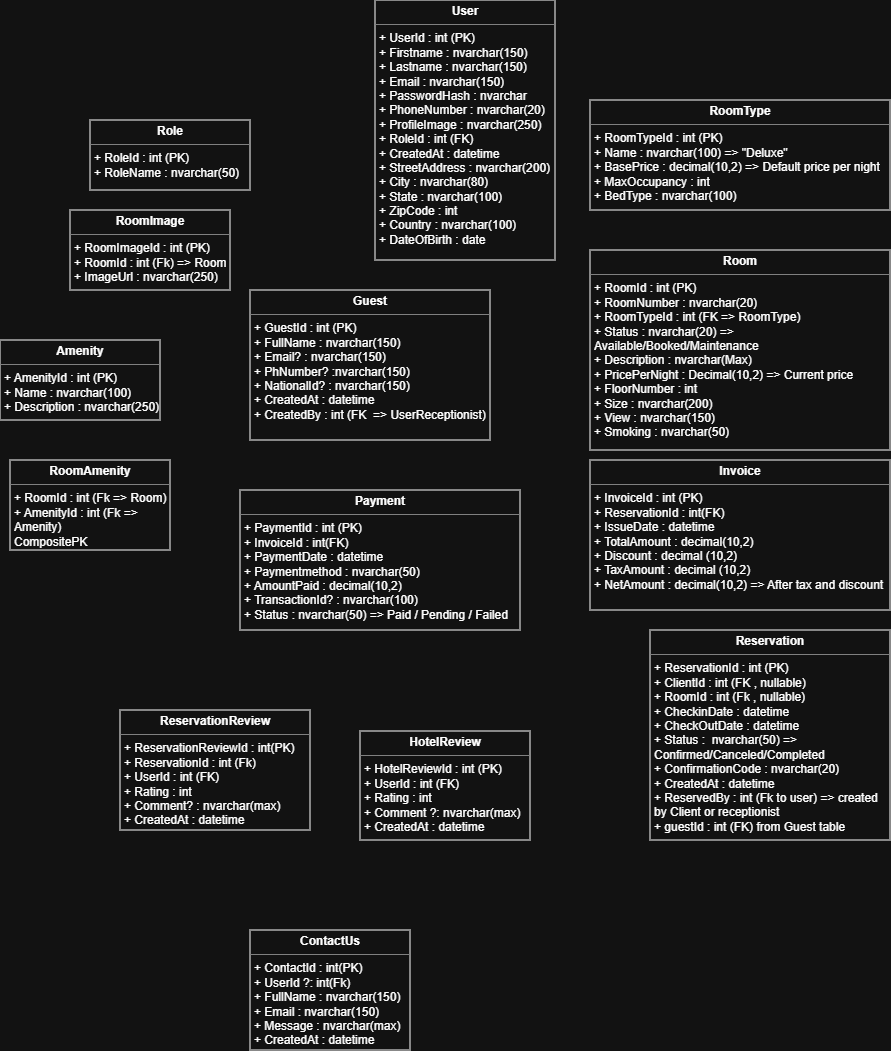

The diagram above was exported from draw.io. Its source (the exported page's mxGraphModel, read from the mxfile embedded in the PNG):
<mxGraphModel dx="1371" dy="1398" grid="1" gridSize="10" guides="1" tooltips="1" connect="1" arrows="1" fold="1" page="1" pageScale="1" pageWidth="850" pageHeight="1100" math="0" shadow="0">
  <root>
    <mxCell id="0" />
    <mxCell id="1" parent="0" />
    <mxCell id="FydrbSVnF7hIb4_RFvlx-1" value="&lt;p style=&quot;margin:0px;margin-top:4px;text-align:center;&quot;&gt;&lt;b&gt;User&lt;/b&gt;&lt;/p&gt;&lt;hr size=&quot;1&quot; style=&quot;border-style:solid;&quot;&gt;&lt;p style=&quot;margin:0px;margin-left:4px;&quot;&gt;+ UserId : int (PK)&lt;/p&gt;&lt;p style=&quot;margin:0px;margin-left:4px;&quot;&gt;+ Firstname : nvarchar(150)&lt;/p&gt;&lt;p style=&quot;margin:0px;margin-left:4px;&quot;&gt;+ Lastname : nvarchar(150)&lt;/p&gt;&lt;p style=&quot;margin:0px;margin-left:4px;&quot;&gt;+ Email : nvarchar(150)&lt;/p&gt;&lt;p style=&quot;margin:0px;margin-left:4px;&quot;&gt;+ PasswordHash :&amp;nbsp;&lt;span style=&quot;background-color: transparent; color: light-dark(rgb(0, 0, 0), rgb(255, 255, 255));&quot;&gt;nvarchar&lt;/span&gt;&lt;/p&gt;&lt;p style=&quot;margin:0px;margin-left:4px;&quot;&gt;&lt;span style=&quot;background-color: transparent; color: light-dark(rgb(0, 0, 0), rgb(255, 255, 255));&quot;&gt;+ PhoneNumber : nvarchar(20)&lt;/span&gt;&lt;/p&gt;&lt;p style=&quot;margin:0px;margin-left:4px;&quot;&gt;&lt;span style=&quot;background-color: transparent; color: light-dark(rgb(0, 0, 0), rgb(255, 255, 255));&quot;&gt;+ ProfileImage : nvarchar(250)&lt;/span&gt;&lt;/p&gt;&lt;p style=&quot;margin:0px;margin-left:4px;&quot;&gt;&lt;span style=&quot;background-color: transparent; color: light-dark(rgb(0, 0, 0), rgb(255, 255, 255));&quot;&gt;+ RoleId : int (FK)&lt;/span&gt;&lt;/p&gt;&lt;p style=&quot;margin:0px;margin-left:4px;&quot;&gt;&lt;span style=&quot;background-color: transparent; color: light-dark(rgb(0, 0, 0), rgb(255, 255, 255));&quot;&gt;+ CreatedAt : datetime&lt;/span&gt;&lt;/p&gt;&lt;p style=&quot;margin:0px;margin-left:4px;&quot;&gt;&lt;span style=&quot;background-color: transparent; color: light-dark(rgb(0, 0, 0), rgb(255, 255, 255));&quot;&gt;+ StreetAddress : nvarchar(200)&lt;/span&gt;&lt;/p&gt;&lt;p style=&quot;margin:0px;margin-left:4px;&quot;&gt;&lt;span style=&quot;background-color: transparent; color: light-dark(rgb(0, 0, 0), rgb(255, 255, 255));&quot;&gt;+ City : nvarchar(80)&lt;/span&gt;&lt;/p&gt;&lt;p style=&quot;margin:0px;margin-left:4px;&quot;&gt;&lt;span style=&quot;background-color: transparent; color: light-dark(rgb(0, 0, 0), rgb(255, 255, 255));&quot;&gt;+ State : nvarchar(100)&lt;/span&gt;&lt;/p&gt;&lt;p style=&quot;margin:0px;margin-left:4px;&quot;&gt;&lt;span style=&quot;background-color: transparent; color: light-dark(rgb(0, 0, 0), rgb(255, 255, 255));&quot;&gt;+ ZipCode : int&lt;/span&gt;&lt;/p&gt;&lt;p style=&quot;margin:0px;margin-left:4px;&quot;&gt;&lt;span style=&quot;background-color: transparent; color: light-dark(rgb(0, 0, 0), rgb(255, 255, 255));&quot;&gt;+ Country : nvarchar(100)&lt;/span&gt;&lt;/p&gt;&lt;p style=&quot;margin:0px;margin-left:4px;&quot;&gt;&lt;span style=&quot;background-color: transparent; color: light-dark(rgb(0, 0, 0), rgb(255, 255, 255));&quot;&gt;+ DateOfBirth : date&lt;/span&gt;&lt;/p&gt;" style="verticalAlign=top;align=left;overflow=fill;html=1;whiteSpace=wrap;" parent="1" vertex="1">
      <mxGeometry x="215" y="-80" width="180" height="260" as="geometry" />
    </mxCell>
    <mxCell id="FydrbSVnF7hIb4_RFvlx-3" value="&lt;p style=&quot;margin:0px;margin-top:4px;text-align:center;&quot;&gt;&lt;b&gt;Role&lt;/b&gt;&lt;/p&gt;&lt;hr size=&quot;1&quot; style=&quot;border-style:solid;&quot;&gt;&lt;p style=&quot;margin:0px;margin-left:4px;&quot;&gt;+ RoleId : int (PK)&lt;/p&gt;&lt;p style=&quot;margin:0px;margin-left:4px;&quot;&gt;+ RoleName : nvarchar(50)&lt;/p&gt;&lt;p style=&quot;margin:0px;margin-left:4px;&quot;&gt;&lt;br&gt;&lt;/p&gt;" style="verticalAlign=top;align=left;overflow=fill;html=1;whiteSpace=wrap;" parent="1" vertex="1">
      <mxGeometry x="-70" y="40" width="160" height="70" as="geometry" />
    </mxCell>
    <mxCell id="FydrbSVnF7hIb4_RFvlx-4" value="&lt;p style=&quot;margin:0px;margin-top:4px;text-align:center;&quot;&gt;&lt;b&gt;Guest&lt;/b&gt;&lt;/p&gt;&lt;hr size=&quot;1&quot; style=&quot;border-style:solid;&quot;&gt;&lt;p style=&quot;margin:0px;margin-left:4px;&quot;&gt;+ GuestId : int (PK)&lt;/p&gt;&lt;p style=&quot;margin:0px;margin-left:4px;&quot;&gt;+ FullName : nvarchar(150)&lt;/p&gt;&lt;p style=&quot;margin:0px;margin-left:4px;&quot;&gt;+ Email? :&amp;nbsp;&lt;span style=&quot;background-color: transparent; color: light-dark(rgb(0, 0, 0), rgb(255, 255, 255));&quot;&gt;nvarchar(150)&lt;/span&gt;&lt;/p&gt;&lt;p style=&quot;margin:0px;margin-left:4px;&quot;&gt;&lt;span style=&quot;background-color: transparent; color: light-dark(rgb(0, 0, 0), rgb(255, 255, 255));&quot;&gt;+ PhNumber? :&lt;/span&gt;&lt;span style=&quot;background-color: transparent; color: light-dark(rgb(0, 0, 0), rgb(255, 255, 255));&quot;&gt;nvarchar(150)&lt;/span&gt;&lt;/p&gt;&lt;p style=&quot;margin:0px;margin-left:4px;&quot;&gt;+ NationalId? :&amp;nbsp;&lt;span style=&quot;background-color: transparent; color: light-dark(rgb(0, 0, 0), rgb(255, 255, 255));&quot;&gt;nvarchar(150)&lt;/span&gt;&lt;/p&gt;&lt;p style=&quot;margin:0px;margin-left:4px;&quot;&gt;&lt;span style=&quot;background-color: transparent; color: light-dark(rgb(0, 0, 0), rgb(255, 255, 255));&quot;&gt;+ CreatedAt : datetime&lt;/span&gt;&lt;/p&gt;&lt;p style=&quot;margin:0px;margin-left:4px;&quot;&gt;&lt;span style=&quot;background-color: transparent; color: light-dark(rgb(0, 0, 0), rgb(255, 255, 255));&quot;&gt;+ CreatedBy : int (FK&amp;nbsp; =&amp;gt; UserReceptionist)&lt;/span&gt;&lt;/p&gt;&lt;p style=&quot;margin:0px;margin-left:4px;&quot;&gt;&lt;span style=&quot;background-color: transparent; color: light-dark(rgb(0, 0, 0), rgb(255, 255, 255));&quot;&gt;&lt;br&gt;&lt;/span&gt;&lt;/p&gt;" style="verticalAlign=top;align=left;overflow=fill;html=1;whiteSpace=wrap;" parent="1" vertex="1">
      <mxGeometry x="90" y="210" width="240" height="150" as="geometry" />
    </mxCell>
    <mxCell id="FydrbSVnF7hIb4_RFvlx-5" value="&lt;p style=&quot;margin:0px;margin-top:4px;text-align:center;&quot;&gt;&lt;b&gt;RoomType&lt;/b&gt;&lt;/p&gt;&lt;hr size=&quot;1&quot; style=&quot;border-style:solid;&quot;&gt;&lt;p style=&quot;margin:0px;margin-left:4px;&quot;&gt;+ RoomTypeId : int (PK)&lt;/p&gt;&lt;p style=&quot;margin:0px;margin-left:4px;&quot;&gt;+ Name :&amp;nbsp;&lt;span style=&quot;background-color: transparent; color: light-dark(rgb(0, 0, 0), rgb(255, 255, 255));&quot;&gt;nvarchar(100) =&amp;gt; &quot;Deluxe&quot;&lt;/span&gt;&lt;/p&gt;&lt;p style=&quot;margin:0px;margin-left:4px;&quot;&gt;&lt;span style=&quot;background-color: transparent; color: light-dark(rgb(0, 0, 0), rgb(255, 255, 255));&quot;&gt;+ BasePrice : decimal(10,2) =&amp;gt; Default price per night&lt;/span&gt;&lt;/p&gt;&lt;p style=&quot;margin:0px;margin-left:4px;&quot;&gt;&lt;span style=&quot;background-color: transparent; color: light-dark(rgb(0, 0, 0), rgb(255, 255, 255));&quot;&gt;+ MaxOccupancy : int&lt;/span&gt;&lt;/p&gt;&lt;p style=&quot;margin:0px;margin-left:4px;&quot;&gt;&lt;span style=&quot;background-color: transparent; color: light-dark(rgb(0, 0, 0), rgb(255, 255, 255));&quot;&gt;+ BedType : nvarchar(100)&lt;/span&gt;&lt;/p&gt;" style="verticalAlign=top;align=left;overflow=fill;html=1;whiteSpace=wrap;" parent="1" vertex="1">
      <mxGeometry x="430" y="20" width="300" height="110" as="geometry" />
    </mxCell>
    <mxCell id="FydrbSVnF7hIb4_RFvlx-6" value="&lt;p style=&quot;margin:0px;margin-top:4px;text-align:center;&quot;&gt;&lt;b&gt;Room&lt;/b&gt;&lt;/p&gt;&lt;hr size=&quot;1&quot; style=&quot;border-style:solid;&quot;&gt;&lt;p style=&quot;margin:0px;margin-left:4px;&quot;&gt;+ RoomId : int (PK)&lt;/p&gt;&lt;p style=&quot;margin:0px;margin-left:4px;&quot;&gt;+ RoomNumber :&amp;nbsp;&lt;span style=&quot;background-color: transparent; color: light-dark(rgb(0, 0, 0), rgb(255, 255, 255));&quot;&gt;nvarchar(20)&lt;/span&gt;&lt;/p&gt;&lt;p style=&quot;margin:0px;margin-left:4px;&quot;&gt;&lt;span style=&quot;background-color: transparent; color: light-dark(rgb(0, 0, 0), rgb(255, 255, 255));&quot;&gt;+ RoomTypeId : int (FK =&amp;gt; RoomType)&lt;/span&gt;&lt;/p&gt;&lt;p style=&quot;margin:0px;margin-left:4px;&quot;&gt;&lt;span style=&quot;background-color: transparent; color: light-dark(rgb(0, 0, 0), rgb(255, 255, 255));&quot;&gt;+ Status : nvarchar(20) =&amp;gt; Available/Booked/Maintenance&lt;/span&gt;&lt;/p&gt;&lt;p style=&quot;margin:0px;margin-left:4px;&quot;&gt;&lt;span style=&quot;background-color: transparent; color: light-dark(rgb(0, 0, 0), rgb(255, 255, 255));&quot;&gt;+ Description :&amp;nbsp;&lt;/span&gt;&lt;span style=&quot;background-color: transparent; color: light-dark(rgb(0, 0, 0), rgb(255, 255, 255));&quot;&gt;nvarchar(Max)&lt;/span&gt;&lt;/p&gt;&lt;p style=&quot;margin:0px;margin-left:4px;&quot;&gt;&lt;span style=&quot;background-color: transparent; color: light-dark(rgb(0, 0, 0), rgb(255, 255, 255));&quot;&gt;+ PricePerNight : Decimal(10,2) =&amp;gt; Current price&lt;/span&gt;&lt;/p&gt;&lt;p style=&quot;margin:0px;margin-left:4px;&quot;&gt;&lt;span style=&quot;background-color: transparent; color: light-dark(rgb(0, 0, 0), rgb(255, 255, 255));&quot;&gt;+ FloorNumber : int&amp;nbsp;&lt;/span&gt;&lt;/p&gt;&lt;p style=&quot;margin:0px;margin-left:4px;&quot;&gt;&lt;span style=&quot;background-color: transparent; color: light-dark(rgb(0, 0, 0), rgb(255, 255, 255));&quot;&gt;+ Size : nvarchar(200)&lt;/span&gt;&lt;/p&gt;&lt;p style=&quot;margin:0px;margin-left:4px;&quot;&gt;&lt;span style=&quot;background-color: transparent; color: light-dark(rgb(0, 0, 0), rgb(255, 255, 255));&quot;&gt;+ View : nvarchar(150)&lt;/span&gt;&lt;/p&gt;&lt;p style=&quot;margin:0px;margin-left:4px;&quot;&gt;&lt;span style=&quot;background-color: transparent; color: light-dark(rgb(0, 0, 0), rgb(255, 255, 255));&quot;&gt;+ Smoking : nvarchar(50)&lt;/span&gt;&lt;/p&gt;" style="verticalAlign=top;align=left;overflow=fill;html=1;whiteSpace=wrap;" parent="1" vertex="1">
      <mxGeometry x="430" y="170" width="300" height="200" as="geometry" />
    </mxCell>
    <mxCell id="FydrbSVnF7hIb4_RFvlx-7" value="&lt;p style=&quot;margin:0px;margin-top:4px;text-align:center;&quot;&gt;&lt;b&gt;RoomImage&lt;/b&gt;&lt;/p&gt;&lt;hr size=&quot;1&quot; style=&quot;border-style:solid;&quot;&gt;&lt;p style=&quot;margin:0px;margin-left:4px;&quot;&gt;+ RoomImageId : int (PK)&lt;/p&gt;&lt;p style=&quot;margin:0px;margin-left:4px;&quot;&gt;+ RoomId : int (Fk) =&amp;gt; Room&lt;/p&gt;&lt;p style=&quot;margin:0px;margin-left:4px;&quot;&gt;+ ImageUrl : nvarchar(250)&lt;/p&gt;&lt;p style=&quot;margin:0px;margin-left:4px;&quot;&gt;&lt;br&gt;&lt;/p&gt;" style="verticalAlign=top;align=left;overflow=fill;html=1;whiteSpace=wrap;" parent="1" vertex="1">
      <mxGeometry x="-90" y="130" width="160" height="80" as="geometry" />
    </mxCell>
    <mxCell id="FydrbSVnF7hIb4_RFvlx-8" value="&lt;p style=&quot;margin:0px;margin-top:4px;text-align:center;&quot;&gt;&lt;b&gt;Amenity&lt;/b&gt;&lt;/p&gt;&lt;hr size=&quot;1&quot; style=&quot;border-style:solid;&quot;&gt;&lt;p style=&quot;margin:0px;margin-left:4px;&quot;&gt;+ AmenityId : int (PK)&lt;/p&gt;&lt;p style=&quot;margin:0px;margin-left:4px;&quot;&gt;+ Name : nvarchar(100)&lt;/p&gt;&lt;p style=&quot;margin:0px;margin-left:4px;&quot;&gt;+ Description : nvarchar(250)&lt;/p&gt;" style="verticalAlign=top;align=left;overflow=fill;html=1;whiteSpace=wrap;" parent="1" vertex="1">
      <mxGeometry x="-160" y="260" width="160" height="80" as="geometry" />
    </mxCell>
    <mxCell id="FydrbSVnF7hIb4_RFvlx-9" style="edgeStyle=none;curved=1;rounded=0;orthogonalLoop=1;jettySize=auto;html=1;exitX=0.5;exitY=0;exitDx=0;exitDy=0;fontSize=12;startSize=8;endSize=8;" parent="1" source="FydrbSVnF7hIb4_RFvlx-6" target="FydrbSVnF7hIb4_RFvlx-6" edge="1">
      <mxGeometry relative="1" as="geometry" />
    </mxCell>
    <mxCell id="FydrbSVnF7hIb4_RFvlx-10" value="&lt;p style=&quot;margin:0px;margin-top:4px;text-align:center;&quot;&gt;&lt;b&gt;RoomAmenity&lt;/b&gt;&lt;/p&gt;&lt;hr size=&quot;1&quot; style=&quot;border-style:solid;&quot;&gt;&lt;p style=&quot;margin:0px;margin-left:4px;&quot;&gt;&lt;span style=&quot;background-color: transparent; color: light-dark(rgb(0, 0, 0), rgb(255, 255, 255));&quot;&gt;+ RoomId : int (Fk =&amp;gt; Room)&lt;/span&gt;&lt;/p&gt;&lt;p style=&quot;margin:0px;margin-left:4px;&quot;&gt;+ AmenityId : int (Fk =&amp;gt; Amenity)&lt;/p&gt;&lt;p style=&quot;margin:0px;margin-left:4px;&quot;&gt;CompositePK&lt;/p&gt;" style="verticalAlign=top;align=left;overflow=fill;html=1;whiteSpace=wrap;" parent="1" vertex="1">
      <mxGeometry x="-150" y="380" width="160" height="90" as="geometry" />
    </mxCell>
    <mxCell id="FydrbSVnF7hIb4_RFvlx-11" value="&lt;p style=&quot;margin:0px;margin-top:4px;text-align:center;&quot;&gt;&lt;b&gt;Reservation&lt;/b&gt;&lt;/p&gt;&lt;hr size=&quot;1&quot; style=&quot;border-style:solid;&quot;&gt;&lt;p style=&quot;margin:0px;margin-left:4px;&quot;&gt;+ ReservationId : int (PK)&lt;/p&gt;&lt;p style=&quot;margin:0px;margin-left:4px;&quot;&gt;+ ClientId : int (FK , nullable)&lt;/p&gt;&lt;p style=&quot;margin:0px;margin-left:4px;&quot;&gt;+ RoomId : int (Fk , nullable)&lt;/p&gt;&lt;p style=&quot;margin:0px;margin-left:4px;&quot;&gt;+ CheckinDate : datetime&lt;/p&gt;&lt;p style=&quot;margin:0px;margin-left:4px;&quot;&gt;+ CheckOutDate : datetime&lt;/p&gt;&lt;p style=&quot;margin:0px;margin-left:4px;&quot;&gt;+ Status :&amp;nbsp; nvarchar(50) =&amp;gt; Confirmed/Canceled/Completed&lt;/p&gt;&lt;p style=&quot;margin:0px;margin-left:4px;&quot;&gt;+ ConfirmationCode : nvarchar(20)&lt;/p&gt;&lt;p style=&quot;margin:0px;margin-left:4px;&quot;&gt;+ CreatedAt : datetime&lt;/p&gt;&lt;p style=&quot;margin:0px;margin-left:4px;&quot;&gt;+ ReservedBy : int (Fk to user) =&amp;gt; created by Client or receptionist&lt;/p&gt;&lt;p style=&quot;margin:0px;margin-left:4px;&quot;&gt;+ guestId : int (FK) from Guest table&lt;/p&gt;" style="verticalAlign=top;align=left;overflow=fill;html=1;whiteSpace=wrap;" parent="1" vertex="1">
      <mxGeometry x="490" y="550" width="240" height="210" as="geometry" />
    </mxCell>
    <mxCell id="FydrbSVnF7hIb4_RFvlx-12" value="&lt;p style=&quot;margin:0px;margin-top:4px;text-align:center;&quot;&gt;&lt;b&gt;Invoice&lt;/b&gt;&lt;/p&gt;&lt;hr size=&quot;1&quot; style=&quot;border-style:solid;&quot;&gt;&lt;p style=&quot;margin:0px;margin-left:4px;&quot;&gt;+ InvoiceId : int (PK)&lt;/p&gt;&lt;p style=&quot;margin:0px;margin-left:4px;&quot;&gt;+ ReservationId : int(FK)&lt;/p&gt;&lt;p style=&quot;margin:0px;margin-left:4px;&quot;&gt;+ IssueDate : datetime&lt;/p&gt;&lt;p style=&quot;margin:0px;margin-left:4px;&quot;&gt;+ TotalAmount : decimal(10,2)&lt;/p&gt;&lt;p style=&quot;margin:0px;margin-left:4px;&quot;&gt;+ Discount : decimal (10,2)&lt;/p&gt;&lt;p style=&quot;margin:0px;margin-left:4px;&quot;&gt;+ TaxAmount : decimal (10,2)&lt;/p&gt;&lt;p style=&quot;margin:0px;margin-left:4px;&quot;&gt;+ NetAmount : decimal(10,2) =&amp;gt; After tax and discount&lt;/p&gt;&lt;p style=&quot;margin:0px;margin-left:4px;&quot;&gt;&lt;br&gt;&lt;/p&gt;" style="verticalAlign=top;align=left;overflow=fill;html=1;whiteSpace=wrap;" parent="1" vertex="1">
      <mxGeometry x="430" y="380" width="300" height="150" as="geometry" />
    </mxCell>
    <mxCell id="FydrbSVnF7hIb4_RFvlx-13" value="&lt;p style=&quot;margin:0px;margin-top:4px;text-align:center;&quot;&gt;&lt;b&gt;Payment&lt;/b&gt;&lt;/p&gt;&lt;hr size=&quot;1&quot; style=&quot;border-style:solid;&quot;&gt;&lt;p style=&quot;margin:0px;margin-left:4px;&quot;&gt;+ PaymentId : int (PK)&lt;/p&gt;&lt;p style=&quot;margin:0px;margin-left:4px;&quot;&gt;+ InvoiceId : int(FK)&lt;/p&gt;&lt;p style=&quot;margin:0px;margin-left:4px;&quot;&gt;+ PaymentDate : datetime&lt;/p&gt;&lt;p style=&quot;margin:0px;margin-left:4px;&quot;&gt;+ Paymentmethod : nvarchar(50)&lt;/p&gt;&lt;p style=&quot;margin:0px;margin-left:4px;&quot;&gt;+ AmountPaid : decimal(10,2)&lt;/p&gt;&lt;p style=&quot;margin:0px;margin-left:4px;&quot;&gt;+ TransactionId? : nvarchar(100)&lt;/p&gt;&lt;p style=&quot;margin:0px;margin-left:4px;&quot;&gt;+ Status : nvarchar(50) =&amp;gt; Paid / Pending / Failed&lt;/p&gt;" style="verticalAlign=top;align=left;overflow=fill;html=1;whiteSpace=wrap;" parent="1" vertex="1">
      <mxGeometry x="80" y="410" width="280" height="140" as="geometry" />
    </mxCell>
    <mxCell id="FydrbSVnF7hIb4_RFvlx-14" value="&lt;p style=&quot;margin:0px;margin-top:4px;text-align:center;&quot;&gt;&lt;b&gt;HotelReview&lt;/b&gt;&lt;/p&gt;&lt;hr size=&quot;1&quot; style=&quot;border-style:solid;&quot;&gt;&lt;p style=&quot;margin:0px;margin-left:4px;&quot;&gt;+ HotelReviewId : int (PK)&lt;/p&gt;&lt;p style=&quot;margin:0px;margin-left:4px;&quot;&gt;+ UserId : int (FK)&lt;/p&gt;&lt;p style=&quot;margin:0px;margin-left:4px;&quot;&gt;+ Rating : int&lt;/p&gt;&lt;p style=&quot;margin:0px;margin-left:4px;&quot;&gt;+ Comment ?: nvarchar(max)&lt;/p&gt;&lt;p style=&quot;margin:0px;margin-left:4px;&quot;&gt;+ CreatedAt : datetime&lt;/p&gt;" style="verticalAlign=top;align=left;overflow=fill;html=1;whiteSpace=wrap;" parent="1" vertex="1">
      <mxGeometry x="200" y="651" width="170" height="109" as="geometry" />
    </mxCell>
    <mxCell id="FydrbSVnF7hIb4_RFvlx-15" value="&lt;p style=&quot;margin:0px;margin-top:4px;text-align:center;&quot;&gt;&lt;b&gt;ReservationReview&lt;/b&gt;&lt;/p&gt;&lt;hr size=&quot;1&quot; style=&quot;border-style:solid;&quot;&gt;&lt;p style=&quot;margin:0px;margin-left:4px;&quot;&gt;+ ReservationReviewId : int(PK)&lt;/p&gt;&lt;p style=&quot;margin:0px;margin-left:4px;&quot;&gt;+ ReservationId : int (Fk)&lt;/p&gt;&lt;p style=&quot;margin:0px;margin-left:4px;&quot;&gt;+ UserId : int (FK)&lt;/p&gt;&lt;p style=&quot;margin:0px;margin-left:4px;&quot;&gt;+ Rating : int&amp;nbsp;&lt;/p&gt;&lt;p style=&quot;margin:0px;margin-left:4px;&quot;&gt;+ Comment? : nvarchar(max)&lt;/p&gt;&lt;p style=&quot;margin:0px;margin-left:4px;&quot;&gt;+ CreatedAt : datetime&lt;/p&gt;&lt;p style=&quot;margin:0px;margin-left:4px;&quot;&gt;&lt;br&gt;&lt;/p&gt;" style="verticalAlign=top;align=left;overflow=fill;html=1;whiteSpace=wrap;" parent="1" vertex="1">
      <mxGeometry x="-40" y="630" width="190" height="120" as="geometry" />
    </mxCell>
    <mxCell id="FydrbSVnF7hIb4_RFvlx-16" value="&lt;p style=&quot;margin:0px;margin-top:4px;text-align:center;&quot;&gt;&lt;b&gt;ContactUs&lt;/b&gt;&lt;/p&gt;&lt;hr size=&quot;1&quot; style=&quot;border-style:solid;&quot;&gt;&lt;p style=&quot;margin:0px;margin-left:4px;&quot;&gt;+ ContactId : int(PK)&lt;/p&gt;&lt;p style=&quot;margin:0px;margin-left:4px;&quot;&gt;+ UserId ?: int(Fk)&lt;/p&gt;&lt;p style=&quot;margin:0px;margin-left:4px;&quot;&gt;+ FullName : nvarchar(150)&lt;/p&gt;&lt;p style=&quot;margin:0px;margin-left:4px;&quot;&gt;+ Email : nvarchar(150)&lt;/p&gt;&lt;p style=&quot;margin:0px;margin-left:4px;&quot;&gt;+ Message : nvarchar(max)&lt;/p&gt;&lt;p style=&quot;margin:0px;margin-left:4px;&quot;&gt;+ CreatedAt : datetime&lt;/p&gt;" style="verticalAlign=top;align=left;overflow=fill;html=1;whiteSpace=wrap;" parent="1" vertex="1">
      <mxGeometry x="90" y="850" width="160" height="120" as="geometry" />
    </mxCell>
  </root>
</mxGraphModel>